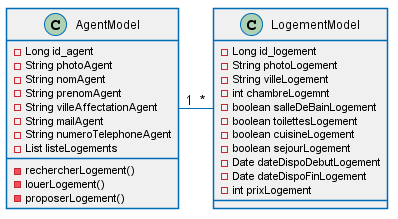

The diagram above was rendered by PlantUML. Its source (embedded in the PNG):
@startuml

skinparam shadowing false
skinparam class {
BorderColor #006cb8
backgroundColor #F0F0F0
ArrowColor #006cb8
}

class AgentModel {
-Long id_agent
-String photoAgent
-String nomAgent
-String prenomAgent
-String villeAffectationAgent
-String mailAgent
-String numeroTelephoneAgent
-List listeLogements
-rechercherLogement()
-louerLogement()
-proposerLogement()
}

class LogementModel {
-Long id_logement
-String photoLogement
-String villeLogement
-int chambreLogemnt
-boolean salleDeBainLogement
-boolean toilettesLogement
-boolean cuisineLogement
-boolean sejourLogement
-Date dateDispoDebutLogement
-Date dateDispoFinLogement
-int prixLogement
}

AgentModel "1" - "*" LogementModel

@enduml